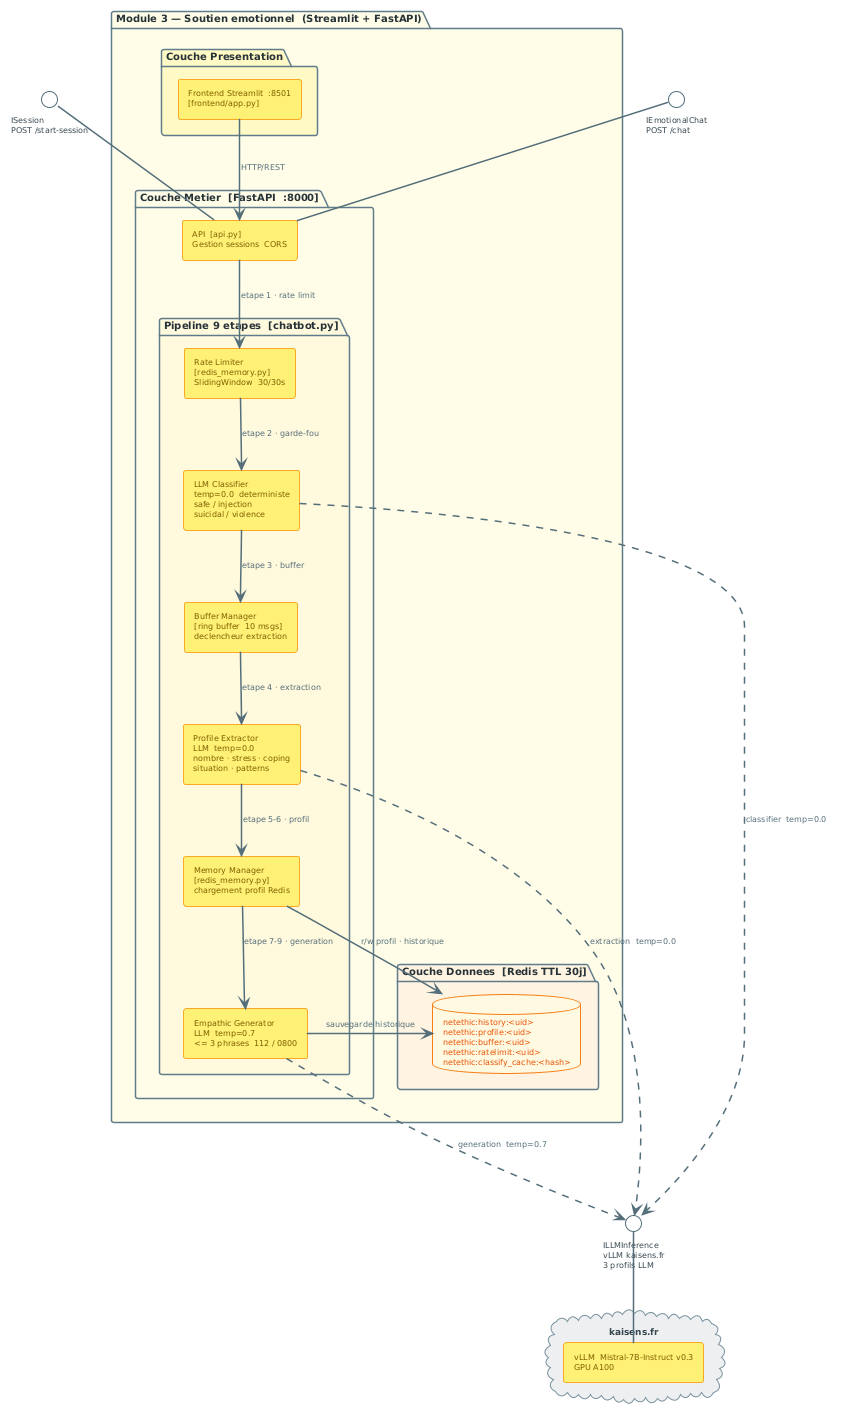

The diagram above was rendered by PlantUML. Its source (embedded in the PNG):
@startuml

!theme plain
skinparam defaultFontName Arial
skinparam defaultFontSize 9
skinparam componentStyle rectangle
skinparam shadowing false

skinparam package {
  BackgroundColor White
  BorderColor     #607D8B
  BorderThickness 1.5
  FontStyle       bold
  FontSize        10
  FontColor       #263238
}
skinparam component {
  BackgroundColor #FFF176
  BorderColor     #F9A825
  BorderThickness 1
  FontColor       #7B5E00
  FontSize        8
}
skinparam interface {
  BackgroundColor White
  BorderColor     #546E7A
  FontSize        8
  FontColor       #37474F
}
skinparam database {
  BackgroundColor #FFF8E1
  BorderColor     #F57F17
  FontColor       #E65100
  FontSize        8
}
skinparam cloud {
  BackgroundColor #ECEFF1
  BorderColor     #78909C
  FontColor       #37474F
}
skinparam arrow {
  Color     #546E7A
  Thickness 1.5
  FontSize  8
  FontColor #546E7A
}


' ── Interfaces fournies ──────────────────────────────────────
interface "IEmotionalChat\nPOST /chat" as I_chat
interface "ISession\nPOST /start-session" as I_sess

' ════════════════════════════════════════════════
package "Module 3 — Soutien emotionnel  (Streamlit + FastAPI)" #FFFDE7 {

  package "Couche Presentation" #FFF9C4 {
    component "Frontend Streamlit  :8501\n[frontend/app.py]" as FE
  }

  package "Couche Metier  [FastAPI  :8000]" #FFFDE7 {
    component "API  [api.py]\nGestion sessions  CORS" as API

    package "Pipeline 9 etapes  [chatbot.py]" #FFF8DC {
      component "Rate Limiter\n[redis_memory.py]\nSlidingWindow  30/30s" as RL
      component "LLM Classifier\ntemp=0.0  deterministe\nsafe / injection\nsuicidal / violence" as CLS
      component "Buffer Manager\n[ring buffer  10 msgs]\ndeclencheur extraction" as BUF
      component "Profile Extractor\nLLM  temp=0.0\nnombre · stress · coping\nsituation · patterns" as EXT
      component "Memory Manager\n[redis_memory.py]\nchargement profil Redis" as MEM
      component "Empathic Generator\nLLM  temp=0.7\n<= 3 phrases  112 / 0800" as GEN
    }
  }

  package "Couche Donnees  [Redis TTL 30j]" #FFF3E0 {
    database "netethic:history:<uid>\nnetethic:profile:<uid>\nnetethic:buffer:<uid>\nnetethic:ratelimit:<uid>\nnetethic:classify_cache:<hash>" as RED
  }
}
API -up- I_chat
API -up- I_sess

FE   -down-> API : HTTP/REST
API  -down-> RL  : etape 1 · rate limit
RL   -down-> CLS : etape 2 · garde-fou
CLS  -down-> BUF : etape 3 · buffer
BUF  -down-> EXT : etape 4 · extraction
EXT  -down-> MEM : etape 5-6 · profil
MEM  -down-> GEN : etape 7-9 · generation
MEM  -down-> RED : r/w profil · historique
GEN  -left-> RED : sauvegarde historique

' ── Interfaces requises ──────────────────────────────────────
interface "ILLMInference\nvLLM kaisens.fr\n3 profils LLM" as I_llm

CLS ..> I_llm : classifier  temp=0.0
EXT ..> I_llm : extraction  temp=0.0
GEN ..> I_llm : generation  temp=0.7

cloud "kaisens.fr" #ECEFF1 {
  component "vLLM  Mistral-7B-Instruct v0.3\nGPU A100" as LLM_K
}
I_llm -down- LLM_K
@enduml